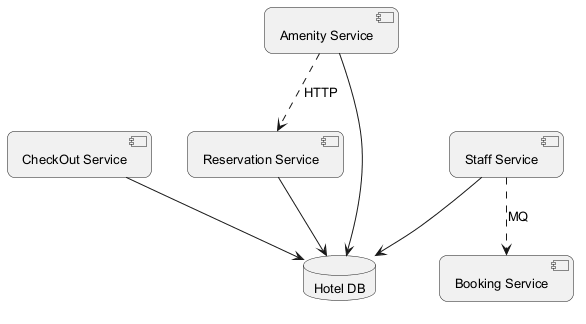

The diagram above was rendered by PlantUML. Its source (embedded in the PNG):
@startuml
skinparam backgroundColor #FFFFFF
skinparam roundCorner 15
skinparam defaultFontSize 13
component "CheckOut Service" as C_CheckOutService
component "Reservation Service" as C_ReservationService
component "Staff Service" as C_StaffService
component "Booking Service" as C_BookingService
component "Amenity Service" as C_AmenityService
database "Hotel DB" as DB_hotel
C_CheckOutService --> DB_hotel
C_ReservationService --> DB_hotel
C_StaffService --> DB_hotel
C_AmenityService --> DB_hotel
C_StaffService ..> C_BookingService : MQ
C_AmenityService ..> C_ReservationService : HTTP
@enduml